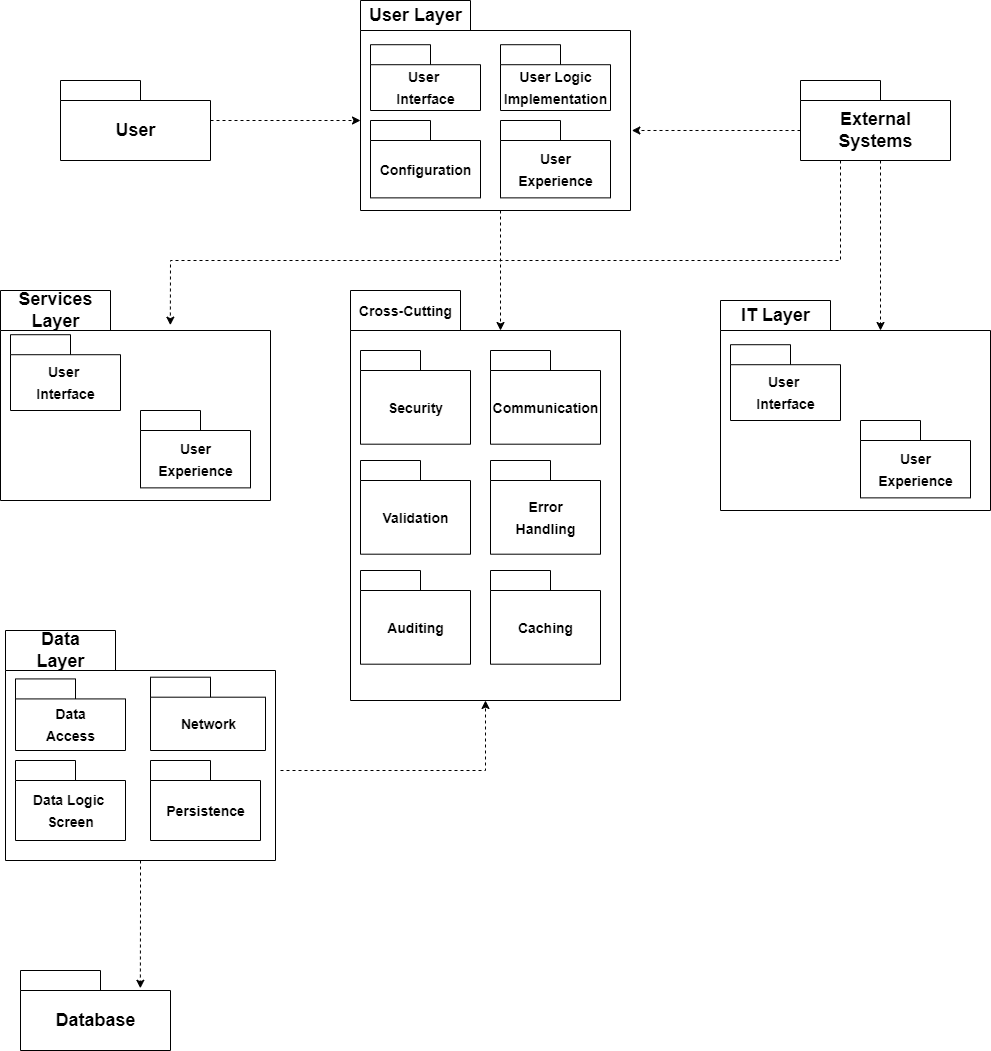

The diagram above was exported from draw.io. Its source (the exported page's mxGraphModel, read from the mxfile embedded in the PNG):
<mxGraphModel dx="1345" dy="775" grid="1" gridSize="10" guides="1" tooltips="1" connect="1" arrows="1" fold="1" page="1" pageScale="1" pageWidth="850" pageHeight="1100" math="0" shadow="0">
  <root>
    <mxCell id="0" />
    <mxCell id="1" parent="0" />
    <mxCell id="WSX4Jxc2Kyrqu2bVnSa_-9" value="User" style="shape=folder;fontStyle=1;tabWidth=80;tabHeight=20;tabPosition=left;html=1;boundedLbl=1;fontSize=18;" parent="1" vertex="1">
      <mxGeometry x="210" y="290" width="150" height="80" as="geometry" />
    </mxCell>
    <mxCell id="WSX4Jxc2Kyrqu2bVnSa_-13" value="User Layer" style="shape=folder;fontStyle=1;tabWidth=110;tabHeight=30;tabPosition=left;html=1;boundedLbl=1;labelInHeader=1;container=1;collapsible=0;fontSize=18;" parent="1" vertex="1">
      <mxGeometry x="510" y="210" width="270" height="210" as="geometry" />
    </mxCell>
    <mxCell id="WSX4Jxc2Kyrqu2bVnSa_-14" value="" style="html=1;strokeColor=none;resizeWidth=1;resizeHeight=1;fillColor=none;part=1;connectable=0;allowArrows=0;deletable=0;fontSize=18;" parent="WSX4Jxc2Kyrqu2bVnSa_-13" vertex="1">
      <mxGeometry width="270" height="147" relative="1" as="geometry">
        <mxPoint y="30" as="offset" />
      </mxGeometry>
    </mxCell>
    <mxCell id="WSX4Jxc2Kyrqu2bVnSa_-15" value="&lt;font style=&quot;font-size: 14px;&quot;&gt;User&amp;nbsp;&lt;br&gt;Interface&lt;/font&gt;" style="shape=folder;fontStyle=1;tabWidth=60;tabHeight=20;tabPosition=left;html=1;boundedLbl=1;fontSize=18;" parent="WSX4Jxc2Kyrqu2bVnSa_-13" vertex="1">
      <mxGeometry x="10" y="44.21" width="110" height="65.79" as="geometry" />
    </mxCell>
    <mxCell id="WSX4Jxc2Kyrqu2bVnSa_-16" value="&lt;font style=&quot;font-size: 14px;&quot;&gt;User Logic&lt;br&gt;Implementation&lt;/font&gt;" style="shape=folder;fontStyle=1;tabWidth=60;tabHeight=20;tabPosition=left;html=1;boundedLbl=1;fontSize=18;" parent="WSX4Jxc2Kyrqu2bVnSa_-13" vertex="1">
      <mxGeometry x="140" y="44.21" width="110" height="65.79" as="geometry" />
    </mxCell>
    <mxCell id="WSX4Jxc2Kyrqu2bVnSa_-17" value="&lt;font style=&quot;font-size: 14px;&quot;&gt;Configuration&lt;/font&gt;" style="shape=folder;fontStyle=1;tabWidth=60;tabHeight=20;tabPosition=left;html=1;boundedLbl=1;fontSize=18;" parent="WSX4Jxc2Kyrqu2bVnSa_-13" vertex="1">
      <mxGeometry x="10" y="120.00157894736844" width="110" height="77.36842105263159" as="geometry" />
    </mxCell>
    <mxCell id="WSX4Jxc2Kyrqu2bVnSa_-18" value="&lt;font style=&quot;font-size: 14px;&quot;&gt;User&lt;br&gt;Experience&lt;/font&gt;" style="shape=folder;fontStyle=1;tabWidth=60;tabHeight=20;tabPosition=left;html=1;boundedLbl=1;fontSize=18;" parent="WSX4Jxc2Kyrqu2bVnSa_-13" vertex="1">
      <mxGeometry x="140" y="120.00157894736844" width="110" height="77.36842105263159" as="geometry" />
    </mxCell>
    <mxCell id="WSX4Jxc2Kyrqu2bVnSa_-46" value="" style="html=1;labelBackgroundColor=#ffffff;startArrow=none;startFill=0;startSize=6;endArrow=classic;endFill=1;endSize=6;jettySize=auto;orthogonalLoop=1;strokeWidth=1;dashed=1;fontSize=14;rounded=0;" parent="WSX4Jxc2Kyrqu2bVnSa_-13" edge="1">
      <mxGeometry width="60" height="60" relative="1" as="geometry">
        <mxPoint x="140" y="210" as="sourcePoint" />
        <mxPoint x="140" y="330" as="targetPoint" />
      </mxGeometry>
    </mxCell>
    <mxCell id="WSX4Jxc2Kyrqu2bVnSa_-21" value="" style="html=1;labelBackgroundColor=#ffffff;startArrow=none;startFill=0;startSize=6;endArrow=classic;endFill=1;endSize=6;jettySize=auto;orthogonalLoop=1;strokeWidth=1;dashed=1;fontSize=14;rounded=0;entryX=0;entryY=0;entryDx=0;entryDy=120;entryPerimeter=0;" parent="1" target="WSX4Jxc2Kyrqu2bVnSa_-13" edge="1">
      <mxGeometry width="60" height="60" relative="1" as="geometry">
        <mxPoint x="360" y="330" as="sourcePoint" />
        <mxPoint x="460" y="240" as="targetPoint" />
      </mxGeometry>
    </mxCell>
    <mxCell id="WSX4Jxc2Kyrqu2bVnSa_-22" value="&lt;font style=&quot;font-size: 18px;&quot;&gt;Services&lt;br&gt;Layer&lt;/font&gt;" style="shape=folder;fontStyle=1;tabWidth=110;tabHeight=40;tabPosition=left;html=1;boundedLbl=1;labelInHeader=1;container=1;collapsible=0;fontSize=18;" parent="1" vertex="1">
      <mxGeometry x="150" y="500" width="270" height="210" as="geometry" />
    </mxCell>
    <mxCell id="WSX4Jxc2Kyrqu2bVnSa_-23" value="" style="html=1;strokeColor=none;resizeWidth=1;resizeHeight=1;fillColor=none;part=1;connectable=0;allowArrows=0;deletable=0;fontSize=18;" parent="WSX4Jxc2Kyrqu2bVnSa_-22" vertex="1">
      <mxGeometry width="270" height="147" relative="1" as="geometry">
        <mxPoint y="30" as="offset" />
      </mxGeometry>
    </mxCell>
    <mxCell id="WSX4Jxc2Kyrqu2bVnSa_-24" value="&lt;font style=&quot;font-size: 14px;&quot;&gt;User&amp;nbsp;&lt;br&gt;Interface&lt;/font&gt;" style="shape=folder;fontStyle=1;tabWidth=60;tabHeight=20;tabPosition=left;html=1;boundedLbl=1;fontSize=18;" parent="WSX4Jxc2Kyrqu2bVnSa_-22" vertex="1">
      <mxGeometry x="10" y="44.21" width="110" height="75.79" as="geometry" />
    </mxCell>
    <mxCell id="WSX4Jxc2Kyrqu2bVnSa_-27" value="&lt;font style=&quot;font-size: 14px;&quot;&gt;User&lt;br&gt;Experience&lt;/font&gt;" style="shape=folder;fontStyle=1;tabWidth=60;tabHeight=20;tabPosition=left;html=1;boundedLbl=1;fontSize=18;" parent="WSX4Jxc2Kyrqu2bVnSa_-22" vertex="1">
      <mxGeometry x="140" y="120.00157894736844" width="110" height="77.36842105263159" as="geometry" />
    </mxCell>
    <mxCell id="WSX4Jxc2Kyrqu2bVnSa_-28" value="IT Layer" style="shape=folder;fontStyle=1;tabWidth=110;tabHeight=30;tabPosition=left;html=1;boundedLbl=1;labelInHeader=1;container=1;collapsible=0;fontSize=18;" parent="1" vertex="1">
      <mxGeometry x="870" y="510" width="270" height="210" as="geometry" />
    </mxCell>
    <mxCell id="WSX4Jxc2Kyrqu2bVnSa_-29" value="" style="html=1;strokeColor=none;resizeWidth=1;resizeHeight=1;fillColor=none;part=1;connectable=0;allowArrows=0;deletable=0;fontSize=18;" parent="WSX4Jxc2Kyrqu2bVnSa_-28" vertex="1">
      <mxGeometry width="270" height="147" relative="1" as="geometry">
        <mxPoint y="30" as="offset" />
      </mxGeometry>
    </mxCell>
    <mxCell id="WSX4Jxc2Kyrqu2bVnSa_-30" value="&lt;font style=&quot;font-size: 14px;&quot;&gt;User&amp;nbsp;&lt;br&gt;Interface&lt;/font&gt;" style="shape=folder;fontStyle=1;tabWidth=60;tabHeight=20;tabPosition=left;html=1;boundedLbl=1;fontSize=18;" parent="WSX4Jxc2Kyrqu2bVnSa_-28" vertex="1">
      <mxGeometry x="10" y="44.21" width="110" height="75.79" as="geometry" />
    </mxCell>
    <mxCell id="WSX4Jxc2Kyrqu2bVnSa_-31" value="&lt;font style=&quot;font-size: 14px;&quot;&gt;User&lt;br&gt;Experience&lt;/font&gt;" style="shape=folder;fontStyle=1;tabWidth=60;tabHeight=20;tabPosition=left;html=1;boundedLbl=1;fontSize=18;" parent="WSX4Jxc2Kyrqu2bVnSa_-28" vertex="1">
      <mxGeometry x="140" y="120.00157894736844" width="110" height="77.36842105263159" as="geometry" />
    </mxCell>
    <mxCell id="WSX4Jxc2Kyrqu2bVnSa_-32" value="&lt;span style=&quot;font-size: 14px;&quot;&gt;Cross-Cutting&lt;/span&gt;" style="shape=folder;fontStyle=1;tabWidth=110;tabHeight=40;tabPosition=left;html=1;boundedLbl=1;labelInHeader=1;container=1;collapsible=0;fontSize=18;" parent="1" vertex="1">
      <mxGeometry x="500" y="500" width="270" height="410" as="geometry" />
    </mxCell>
    <mxCell id="WSX4Jxc2Kyrqu2bVnSa_-33" value="" style="html=1;strokeColor=none;resizeWidth=1;resizeHeight=1;fillColor=none;part=1;connectable=0;allowArrows=0;deletable=0;fontSize=18;" parent="WSX4Jxc2Kyrqu2bVnSa_-32" vertex="1">
      <mxGeometry width="270" height="287" relative="1" as="geometry">
        <mxPoint y="30" as="offset" />
      </mxGeometry>
    </mxCell>
    <mxCell id="WSX4Jxc2Kyrqu2bVnSa_-34" value="&lt;span style=&quot;font-size: 14px;&quot;&gt;Security&lt;/span&gt;" style="shape=folder;fontStyle=1;tabWidth=60;tabHeight=20;tabPosition=left;html=1;boundedLbl=1;fontSize=18;" parent="WSX4Jxc2Kyrqu2bVnSa_-32" vertex="1">
      <mxGeometry x="10" y="60" width="110" height="93.69" as="geometry" />
    </mxCell>
    <mxCell id="WSX4Jxc2Kyrqu2bVnSa_-36" value="&lt;span style=&quot;font-size: 14px;&quot;&gt;Communication&lt;/span&gt;" style="shape=folder;fontStyle=1;tabWidth=60;tabHeight=20;tabPosition=left;html=1;boundedLbl=1;fontSize=18;" parent="WSX4Jxc2Kyrqu2bVnSa_-32" vertex="1">
      <mxGeometry x="140" y="60" width="110" height="93.69" as="geometry" />
    </mxCell>
    <mxCell id="WSX4Jxc2Kyrqu2bVnSa_-37" value="&lt;span style=&quot;font-size: 14px;&quot;&gt;Validation&lt;/span&gt;" style="shape=folder;fontStyle=1;tabWidth=60;tabHeight=20;tabPosition=left;html=1;boundedLbl=1;fontSize=18;" parent="WSX4Jxc2Kyrqu2bVnSa_-32" vertex="1">
      <mxGeometry x="10" y="170" width="110" height="93.69" as="geometry" />
    </mxCell>
    <mxCell id="WSX4Jxc2Kyrqu2bVnSa_-38" value="&lt;span style=&quot;font-size: 14px;&quot;&gt;Error&lt;br&gt;Handling&lt;br&gt;&lt;/span&gt;" style="shape=folder;fontStyle=1;tabWidth=60;tabHeight=20;tabPosition=left;html=1;boundedLbl=1;fontSize=18;" parent="WSX4Jxc2Kyrqu2bVnSa_-32" vertex="1">
      <mxGeometry x="140" y="170" width="110" height="93.69" as="geometry" />
    </mxCell>
    <mxCell id="WSX4Jxc2Kyrqu2bVnSa_-39" value="&lt;span style=&quot;font-size: 14px;&quot;&gt;Auditing&lt;/span&gt;" style="shape=folder;fontStyle=1;tabWidth=60;tabHeight=20;tabPosition=left;html=1;boundedLbl=1;fontSize=18;" parent="WSX4Jxc2Kyrqu2bVnSa_-32" vertex="1">
      <mxGeometry x="10" y="280" width="110" height="93.69" as="geometry" />
    </mxCell>
    <mxCell id="WSX4Jxc2Kyrqu2bVnSa_-47" value="&lt;span style=&quot;font-size: 14px;&quot;&gt;Caching&lt;/span&gt;" style="shape=folder;fontStyle=1;tabWidth=60;tabHeight=20;tabPosition=left;html=1;boundedLbl=1;fontSize=18;" parent="WSX4Jxc2Kyrqu2bVnSa_-32" vertex="1">
      <mxGeometry x="140" y="280" width="110" height="93.69" as="geometry" />
    </mxCell>
    <mxCell id="WSX4Jxc2Kyrqu2bVnSa_-40" value="External&lt;br&gt;Systems" style="shape=folder;fontStyle=1;tabWidth=80;tabHeight=20;tabPosition=left;html=1;boundedLbl=1;fontSize=18;" parent="1" vertex="1">
      <mxGeometry x="950" y="290" width="150" height="80" as="geometry" />
    </mxCell>
    <mxCell id="WSX4Jxc2Kyrqu2bVnSa_-42" value="" style="html=1;labelBackgroundColor=#ffffff;startArrow=none;startFill=0;startSize=6;endArrow=classic;endFill=1;endSize=6;jettySize=auto;orthogonalLoop=1;strokeWidth=1;dashed=1;fontSize=14;rounded=0;" parent="1" edge="1">
      <mxGeometry width="60" height="60" relative="1" as="geometry">
        <mxPoint x="1030" y="370" as="sourcePoint" />
        <mxPoint x="1030" y="540" as="targetPoint" />
      </mxGeometry>
    </mxCell>
    <mxCell id="WSX4Jxc2Kyrqu2bVnSa_-43" value="" style="html=1;labelBackgroundColor=#ffffff;startArrow=none;startFill=0;startSize=6;endArrow=classic;endFill=1;endSize=6;jettySize=auto;orthogonalLoop=1;strokeWidth=1;dashed=1;fontSize=14;rounded=0;entryX=0.629;entryY=0.165;entryDx=0;entryDy=0;entryPerimeter=0;" parent="1" target="WSX4Jxc2Kyrqu2bVnSa_-22" edge="1">
      <mxGeometry width="60" height="60" relative="1" as="geometry">
        <mxPoint x="990" y="370" as="sourcePoint" />
        <mxPoint x="320" y="490" as="targetPoint" />
        <Array as="points">
          <mxPoint x="990" y="470" />
          <mxPoint x="880" y="470" />
          <mxPoint x="320" y="470" />
        </Array>
      </mxGeometry>
    </mxCell>
    <mxCell id="WSX4Jxc2Kyrqu2bVnSa_-45" value="" style="html=1;labelBackgroundColor=#ffffff;startArrow=none;startFill=0;startSize=6;endArrow=classic;endFill=1;endSize=6;jettySize=auto;orthogonalLoop=1;strokeWidth=1;dashed=1;fontSize=14;rounded=0;entryX=1.005;entryY=0.619;entryDx=0;entryDy=0;entryPerimeter=0;" parent="1" target="WSX4Jxc2Kyrqu2bVnSa_-13" edge="1">
      <mxGeometry width="60" height="60" relative="1" as="geometry">
        <mxPoint x="950" y="340" as="sourcePoint" />
        <mxPoint x="1010" y="280" as="targetPoint" />
      </mxGeometry>
    </mxCell>
    <mxCell id="WSX4Jxc2Kyrqu2bVnSa_-48" value="Data&lt;br&gt;Layer" style="shape=folder;fontStyle=1;tabWidth=110;tabHeight=40;tabPosition=left;html=1;boundedLbl=1;labelInHeader=1;container=1;collapsible=0;fontSize=18;" parent="1" vertex="1">
      <mxGeometry x="155" y="840" width="270" height="230" as="geometry" />
    </mxCell>
    <mxCell id="WSX4Jxc2Kyrqu2bVnSa_-49" value="" style="html=1;strokeColor=none;resizeWidth=1;resizeHeight=1;fillColor=none;part=1;connectable=0;allowArrows=0;deletable=0;fontSize=18;" parent="WSX4Jxc2Kyrqu2bVnSa_-48" vertex="1">
      <mxGeometry width="270" height="161.00000000000003" relative="1" as="geometry">
        <mxPoint y="30" as="offset" />
      </mxGeometry>
    </mxCell>
    <mxCell id="WSX4Jxc2Kyrqu2bVnSa_-50" value="&lt;span style=&quot;font-size: 14px;&quot;&gt;Data&lt;br&gt;Access&lt;br&gt;&lt;/span&gt;" style="shape=folder;fontStyle=1;tabWidth=60;tabHeight=20;tabPosition=left;html=1;boundedLbl=1;fontSize=18;" parent="WSX4Jxc2Kyrqu2bVnSa_-48" vertex="1">
      <mxGeometry x="10" y="48.42" width="110" height="71.58" as="geometry" />
    </mxCell>
    <mxCell id="WSX4Jxc2Kyrqu2bVnSa_-51" value="&lt;span style=&quot;font-size: 14px;&quot;&gt;Data Logic&amp;nbsp;&lt;br&gt;Screen&lt;br&gt;&lt;/span&gt;" style="shape=folder;fontStyle=1;tabWidth=60;tabHeight=20;tabPosition=left;html=1;boundedLbl=1;fontSize=18;" parent="WSX4Jxc2Kyrqu2bVnSa_-48" vertex="1">
      <mxGeometry x="10" y="130" width="110" height="80" as="geometry" />
    </mxCell>
    <mxCell id="WSX4Jxc2Kyrqu2bVnSa_-52" value="&lt;span style=&quot;font-size: 14px;&quot;&gt;Network&lt;br&gt;&lt;/span&gt;" style="shape=folder;fontStyle=1;tabWidth=60;tabHeight=20;tabPosition=left;html=1;boundedLbl=1;fontSize=18;" parent="WSX4Jxc2Kyrqu2bVnSa_-48" vertex="1">
      <mxGeometry x="145" y="46.69" width="115" height="73.31" as="geometry" />
    </mxCell>
    <mxCell id="WSX4Jxc2Kyrqu2bVnSa_-53" value="&lt;span style=&quot;font-size: 14px;&quot;&gt;Persistence&lt;br&gt;&lt;/span&gt;" style="shape=folder;fontStyle=1;tabWidth=60;tabHeight=20;tabPosition=left;html=1;boundedLbl=1;fontSize=18;" parent="WSX4Jxc2Kyrqu2bVnSa_-48" vertex="1">
      <mxGeometry x="145" y="130" width="110" height="80" as="geometry" />
    </mxCell>
    <mxCell id="WSX4Jxc2Kyrqu2bVnSa_-55" value="" style="html=1;labelBackgroundColor=#ffffff;startArrow=none;startFill=0;startSize=6;endArrow=classic;endFill=1;endSize=6;jettySize=auto;orthogonalLoop=1;strokeWidth=1;dashed=1;fontSize=14;rounded=0;entryX=0.799;entryY=0.222;entryDx=0;entryDy=0;entryPerimeter=0;" parent="WSX4Jxc2Kyrqu2bVnSa_-48" target="WSX4Jxc2Kyrqu2bVnSa_-54" edge="1">
      <mxGeometry width="60" height="60" relative="1" as="geometry">
        <mxPoint x="135" y="230" as="sourcePoint" />
        <mxPoint x="275" y="280" as="targetPoint" />
        <Array as="points">
          <mxPoint x="135" y="280" />
        </Array>
      </mxGeometry>
    </mxCell>
    <mxCell id="WSX4Jxc2Kyrqu2bVnSa_-54" value="Database" style="shape=folder;fontStyle=1;tabWidth=80;tabHeight=20;tabPosition=left;html=1;boundedLbl=1;fontSize=18;" parent="1" vertex="1">
      <mxGeometry x="170" y="1180" width="150" height="80" as="geometry" />
    </mxCell>
    <mxCell id="WSX4Jxc2Kyrqu2bVnSa_-56" value="" style="html=1;labelBackgroundColor=#ffffff;startArrow=none;startFill=0;startSize=6;endArrow=classic;endFill=1;endSize=6;jettySize=auto;orthogonalLoop=1;strokeWidth=1;dashed=1;fontSize=14;rounded=0;entryX=0.5;entryY=1;entryDx=0;entryDy=0;entryPerimeter=0;" parent="1" target="WSX4Jxc2Kyrqu2bVnSa_-32" edge="1">
      <mxGeometry width="60" height="60" relative="1" as="geometry">
        <mxPoint x="430" y="980" as="sourcePoint" />
        <mxPoint x="640" y="980" as="targetPoint" />
        <Array as="points">
          <mxPoint x="635" y="980" />
        </Array>
      </mxGeometry>
    </mxCell>
  </root>
</mxGraphModel>